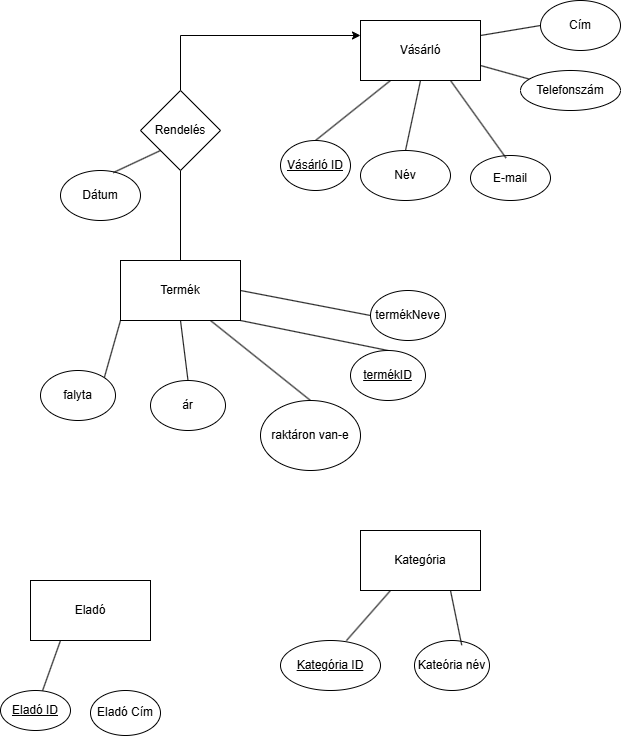

The diagram above was exported from draw.io. Its source (the exported page's mxGraphModel, read from the mxfile embedded in the PNG):
<mxGraphModel dx="546" dy="879" grid="1" gridSize="10" guides="1" tooltips="1" connect="1" arrows="1" fold="1" page="1" pageScale="1" pageWidth="827" pageHeight="1169" math="0" shadow="0">
  <root>
    <mxCell id="0" />
    <mxCell id="1" parent="0" />
    <mxCell id="MhW3ID5xY5SecrKB_RpT-2" style="rounded=0;orthogonalLoop=1;jettySize=auto;html=1;exitX=0.25;exitY=1;exitDx=0;exitDy=0;entryX=0.5;entryY=0;entryDx=0;entryDy=0;endArrow=none;startFill=0;" edge="1" parent="1" source="lvz967DRvXW7ewf8hxhh-2" target="MhW3ID5xY5SecrKB_RpT-1">
      <mxGeometry relative="1" as="geometry" />
    </mxCell>
    <mxCell id="MhW3ID5xY5SecrKB_RpT-4" style="rounded=0;orthogonalLoop=1;jettySize=auto;html=1;exitX=0.5;exitY=1;exitDx=0;exitDy=0;entryX=0.5;entryY=0;entryDx=0;entryDy=0;endArrow=none;startFill=0;" edge="1" parent="1" source="lvz967DRvXW7ewf8hxhh-2" target="MhW3ID5xY5SecrKB_RpT-3">
      <mxGeometry relative="1" as="geometry" />
    </mxCell>
    <mxCell id="MhW3ID5xY5SecrKB_RpT-8" style="rounded=0;orthogonalLoop=1;jettySize=auto;html=1;exitX=1;exitY=0.75;exitDx=0;exitDy=0;endArrow=none;startFill=0;" edge="1" parent="1" source="lvz967DRvXW7ewf8hxhh-2" target="MhW3ID5xY5SecrKB_RpT-7">
      <mxGeometry relative="1" as="geometry" />
    </mxCell>
    <mxCell id="MhW3ID5xY5SecrKB_RpT-11" style="rounded=0;orthogonalLoop=1;jettySize=auto;html=1;exitX=1;exitY=0.25;exitDx=0;exitDy=0;entryX=0;entryY=0.5;entryDx=0;entryDy=0;endArrow=none;startFill=0;" edge="1" parent="1" source="lvz967DRvXW7ewf8hxhh-2" target="MhW3ID5xY5SecrKB_RpT-10">
      <mxGeometry relative="1" as="geometry" />
    </mxCell>
    <mxCell id="lvz967DRvXW7ewf8hxhh-2" value="Vásárló" style="rounded=0;whiteSpace=wrap;html=1;" parent="1" vertex="1">
      <mxGeometry x="360" y="40" width="120" height="60" as="geometry" />
    </mxCell>
    <mxCell id="lvz967DRvXW7ewf8hxhh-3" style="rounded=0;orthogonalLoop=1;jettySize=auto;html=1;exitX=0;exitY=1;exitDx=0;exitDy=0;entryX=1;entryY=0;entryDx=0;entryDy=0;endArrow=none;startFill=0;" parent="1" source="lvz967DRvXW7ewf8hxhh-6" target="lvz967DRvXW7ewf8hxhh-7" edge="1">
      <mxGeometry relative="1" as="geometry" />
    </mxCell>
    <mxCell id="lvz967DRvXW7ewf8hxhh-4" style="rounded=0;orthogonalLoop=1;jettySize=auto;html=1;exitX=0.5;exitY=1;exitDx=0;exitDy=0;entryX=0.5;entryY=0;entryDx=0;entryDy=0;endArrow=none;startFill=0;" parent="1" source="lvz967DRvXW7ewf8hxhh-6" target="lvz967DRvXW7ewf8hxhh-8" edge="1">
      <mxGeometry relative="1" as="geometry" />
    </mxCell>
    <mxCell id="lvz967DRvXW7ewf8hxhh-5" style="rounded=0;orthogonalLoop=1;jettySize=auto;html=1;exitX=1;exitY=0.5;exitDx=0;exitDy=0;entryX=0;entryY=0.5;entryDx=0;entryDy=0;endArrow=none;startFill=0;" parent="1" source="lvz967DRvXW7ewf8hxhh-6" target="lvz967DRvXW7ewf8hxhh-9" edge="1">
      <mxGeometry relative="1" as="geometry" />
    </mxCell>
    <mxCell id="lvz967DRvXW7ewf8hxhh-13" style="rounded=0;orthogonalLoop=1;jettySize=auto;html=1;exitX=0.75;exitY=1;exitDx=0;exitDy=0;entryX=0.5;entryY=0;entryDx=0;entryDy=0;endArrow=none;startFill=0;" parent="1" source="lvz967DRvXW7ewf8hxhh-6" target="lvz967DRvXW7ewf8hxhh-12" edge="1">
      <mxGeometry relative="1" as="geometry" />
    </mxCell>
    <mxCell id="lvz967DRvXW7ewf8hxhh-6" value="Termék" style="rounded=0;whiteSpace=wrap;html=1;" parent="1" vertex="1">
      <mxGeometry x="120" y="280" width="120" height="60" as="geometry" />
    </mxCell>
    <mxCell id="lvz967DRvXW7ewf8hxhh-7" value="falyta" style="ellipse;whiteSpace=wrap;html=1;" parent="1" vertex="1">
      <mxGeometry x="40" y="390" width="75" height="50" as="geometry" />
    </mxCell>
    <mxCell id="lvz967DRvXW7ewf8hxhh-8" value="ár" style="ellipse;whiteSpace=wrap;html=1;" parent="1" vertex="1">
      <mxGeometry x="150" y="400" width="75" height="50" as="geometry" />
    </mxCell>
    <mxCell id="lvz967DRvXW7ewf8hxhh-9" value="termékNeve" style="ellipse;whiteSpace=wrap;html=1;" parent="1" vertex="1">
      <mxGeometry x="370" y="310" width="75" height="50" as="geometry" />
    </mxCell>
    <mxCell id="lvz967DRvXW7ewf8hxhh-10" style="rounded=0;orthogonalLoop=1;jettySize=auto;html=1;exitX=0.5;exitY=0;exitDx=0;exitDy=0;entryX=1;entryY=1;entryDx=0;entryDy=0;endArrow=none;startFill=0;" parent="1" source="lvz967DRvXW7ewf8hxhh-11" target="lvz967DRvXW7ewf8hxhh-6" edge="1">
      <mxGeometry relative="1" as="geometry" />
    </mxCell>
    <mxCell id="lvz967DRvXW7ewf8hxhh-11" value="&lt;u&gt;termékID&lt;/u&gt;" style="ellipse;whiteSpace=wrap;html=1;" parent="1" vertex="1">
      <mxGeometry x="350" y="370" width="75" height="50" as="geometry" />
    </mxCell>
    <mxCell id="lvz967DRvXW7ewf8hxhh-12" value="&lt;font style=&quot;vertical-align: inherit;&quot;&gt;&lt;font style=&quot;vertical-align: inherit;&quot;&gt;raktáron van-e&lt;/font&gt;&lt;/font&gt;" style="ellipse;whiteSpace=wrap;html=1;" parent="1" vertex="1">
      <mxGeometry x="260" y="420" width="100" height="70" as="geometry" />
    </mxCell>
    <mxCell id="MhW3ID5xY5SecrKB_RpT-1" value="&lt;font style=&quot;vertical-align: inherit;&quot;&gt;&lt;font style=&quot;vertical-align: inherit;&quot;&gt;&lt;u&gt;Vásárló ID&lt;/u&gt;&lt;/font&gt;&lt;/font&gt;" style="ellipse;whiteSpace=wrap;html=1;" vertex="1" parent="1">
      <mxGeometry x="280" y="160" width="70" height="50" as="geometry" />
    </mxCell>
    <mxCell id="MhW3ID5xY5SecrKB_RpT-3" value="Név" style="ellipse;whiteSpace=wrap;html=1;" vertex="1" parent="1">
      <mxGeometry x="360" y="170" width="90" height="50" as="geometry" />
    </mxCell>
    <mxCell id="MhW3ID5xY5SecrKB_RpT-5" value="E-mail" style="ellipse;whiteSpace=wrap;html=1;" vertex="1" parent="1">
      <mxGeometry x="470" y="175" width="80" height="45" as="geometry" />
    </mxCell>
    <mxCell id="MhW3ID5xY5SecrKB_RpT-6" style="rounded=0;orthogonalLoop=1;jettySize=auto;html=1;exitX=0.75;exitY=1;exitDx=0;exitDy=0;entryX=0.444;entryY=0.055;entryDx=0;entryDy=0;entryPerimeter=0;endArrow=none;startFill=0;" edge="1" parent="1" source="lvz967DRvXW7ewf8hxhh-2" target="MhW3ID5xY5SecrKB_RpT-5">
      <mxGeometry relative="1" as="geometry" />
    </mxCell>
    <mxCell id="MhW3ID5xY5SecrKB_RpT-7" value="Telefonszám" style="ellipse;whiteSpace=wrap;html=1;" vertex="1" parent="1">
      <mxGeometry x="520" y="90" width="100" height="40" as="geometry" />
    </mxCell>
    <mxCell id="MhW3ID5xY5SecrKB_RpT-10" value="Cím" style="ellipse;whiteSpace=wrap;html=1;" vertex="1" parent="1">
      <mxGeometry x="540" y="20" width="80" height="50" as="geometry" />
    </mxCell>
    <mxCell id="MhW3ID5xY5SecrKB_RpT-18" style="edgeStyle=orthogonalEdgeStyle;rounded=0;orthogonalLoop=1;jettySize=auto;html=1;exitX=0.5;exitY=0;exitDx=0;exitDy=0;entryX=0;entryY=0.25;entryDx=0;entryDy=0;" edge="1" parent="1" source="MhW3ID5xY5SecrKB_RpT-12" target="lvz967DRvXW7ewf8hxhh-2">
      <mxGeometry relative="1" as="geometry" />
    </mxCell>
    <mxCell id="MhW3ID5xY5SecrKB_RpT-19" style="edgeStyle=orthogonalEdgeStyle;rounded=0;orthogonalLoop=1;jettySize=auto;html=1;exitX=0.5;exitY=1;exitDx=0;exitDy=0;entryX=0.5;entryY=0;entryDx=0;entryDy=0;endArrow=none;startFill=0;" edge="1" parent="1" source="MhW3ID5xY5SecrKB_RpT-12" target="lvz967DRvXW7ewf8hxhh-6">
      <mxGeometry relative="1" as="geometry" />
    </mxCell>
    <mxCell id="MhW3ID5xY5SecrKB_RpT-12" value="Rendelés" style="rhombus;whiteSpace=wrap;html=1;" vertex="1" parent="1">
      <mxGeometry x="140" y="110" width="80" height="80" as="geometry" />
    </mxCell>
    <mxCell id="MhW3ID5xY5SecrKB_RpT-13" value="Dátum" style="ellipse;whiteSpace=wrap;html=1;" vertex="1" parent="1">
      <mxGeometry x="60" y="190" width="80" height="50" as="geometry" />
    </mxCell>
    <mxCell id="MhW3ID5xY5SecrKB_RpT-15" style="rounded=0;orthogonalLoop=1;jettySize=auto;html=1;exitX=0;exitY=1;exitDx=0;exitDy=0;entryX=0.66;entryY=0.042;entryDx=0;entryDy=0;entryPerimeter=0;endArrow=none;startFill=0;" edge="1" parent="1" source="MhW3ID5xY5SecrKB_RpT-12" target="MhW3ID5xY5SecrKB_RpT-13">
      <mxGeometry relative="1" as="geometry" />
    </mxCell>
    <mxCell id="MhW3ID5xY5SecrKB_RpT-20" value="Kategória" style="rounded=0;whiteSpace=wrap;html=1;" vertex="1" parent="1">
      <mxGeometry x="360" y="550" width="120" height="60" as="geometry" />
    </mxCell>
    <mxCell id="MhW3ID5xY5SecrKB_RpT-21" value="&lt;u&gt;Kategória ID&lt;/u&gt;" style="ellipse;whiteSpace=wrap;html=1;" vertex="1" parent="1">
      <mxGeometry x="280" y="660" width="100" height="50" as="geometry" />
    </mxCell>
    <mxCell id="MhW3ID5xY5SecrKB_RpT-22" value="Kateória név" style="ellipse;whiteSpace=wrap;html=1;" vertex="1" parent="1">
      <mxGeometry x="414" y="660" width="75" height="50" as="geometry" />
    </mxCell>
    <mxCell id="MhW3ID5xY5SecrKB_RpT-23" style="edgeStyle=orthogonalEdgeStyle;rounded=0;orthogonalLoop=1;jettySize=auto;html=1;exitX=0.5;exitY=1;exitDx=0;exitDy=0;" edge="1" parent="1" source="MhW3ID5xY5SecrKB_RpT-22" target="MhW3ID5xY5SecrKB_RpT-22">
      <mxGeometry relative="1" as="geometry" />
    </mxCell>
    <mxCell id="MhW3ID5xY5SecrKB_RpT-24" style="rounded=0;orthogonalLoop=1;jettySize=auto;html=1;exitX=0.25;exitY=1;exitDx=0;exitDy=0;entryX=0.659;entryY=0.003;entryDx=0;entryDy=0;entryPerimeter=0;endArrow=none;startFill=0;" edge="1" parent="1" source="MhW3ID5xY5SecrKB_RpT-20" target="MhW3ID5xY5SecrKB_RpT-21">
      <mxGeometry relative="1" as="geometry" />
    </mxCell>
    <mxCell id="MhW3ID5xY5SecrKB_RpT-25" style="rounded=0;orthogonalLoop=1;jettySize=auto;html=1;exitX=0.75;exitY=1;exitDx=0;exitDy=0;entryX=0.63;entryY=0.094;entryDx=0;entryDy=0;entryPerimeter=0;endArrow=none;startFill=0;" edge="1" parent="1" source="MhW3ID5xY5SecrKB_RpT-20" target="MhW3ID5xY5SecrKB_RpT-22">
      <mxGeometry relative="1" as="geometry" />
    </mxCell>
    <mxCell id="MhW3ID5xY5SecrKB_RpT-29" style="rounded=0;orthogonalLoop=1;jettySize=auto;html=1;exitX=0.25;exitY=1;exitDx=0;exitDy=0;endArrow=none;startFill=0;" edge="1" parent="1" source="MhW3ID5xY5SecrKB_RpT-27" target="MhW3ID5xY5SecrKB_RpT-28">
      <mxGeometry relative="1" as="geometry" />
    </mxCell>
    <mxCell id="MhW3ID5xY5SecrKB_RpT-27" value="Eladó" style="rounded=0;whiteSpace=wrap;html=1;" vertex="1" parent="1">
      <mxGeometry x="30" y="600" width="120" height="60" as="geometry" />
    </mxCell>
    <mxCell id="MhW3ID5xY5SecrKB_RpT-28" value="&lt;u&gt;Eladó ID&lt;/u&gt;" style="ellipse;whiteSpace=wrap;html=1;" vertex="1" parent="1">
      <mxGeometry y="710" width="70" height="40" as="geometry" />
    </mxCell>
    <mxCell id="MhW3ID5xY5SecrKB_RpT-30" value="Eladó Cím" style="ellipse;whiteSpace=wrap;html=1;" vertex="1" parent="1">
      <mxGeometry x="90" y="710" width="70" height="45" as="geometry" />
    </mxCell>
  </root>
</mxGraphModel>